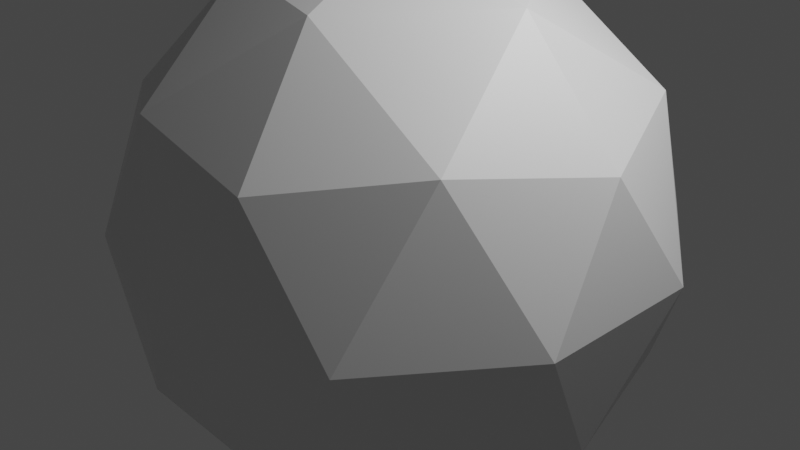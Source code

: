 # Source: mesh.blend  (saved by Blender 3.3.6; exported with 4.5.12 LTS)
import bpy
from mathutils import Matrix  # noqa: F401  (used for matrix-valued properties, if any)

bpy.ops.wm.read_factory_settings(use_empty=True)
scene = bpy.context.scene
scene.name = 'Scene'

# ---- collections
col_collection = bpy.data.collections.new('Collection'); scene.collection.children.link(col_collection)

# ---- materials (node trees are filled in below, after node groups)
mat_material_001 = bpy.data.materials.new('Material.001')
mat_material_001.use_transparent_shadow = False

# ---- material node trees
mat_material_001.use_nodes = True; mat_material_001.node_tree.nodes.clear()
_N = mat_material_001.node_tree.nodes; _L = mat_material_001.node_tree.links
n0 = _N.new('ShaderNodeBsdfPrincipled'); n0.name = 'Principled BSDF'; n0.location = (10, 300)
n0.distribution = 'GGX'
n0.subsurface_method = 'RANDOM_WALK_SKIN'
n0.inputs[3].default_value = 1.45
n0.inputs[27].default_value = (0.0, 0.0, 0.0, 1.0)
n0.inputs[28].default_value = 1.0
n1 = _N.new('ShaderNodeOutputMaterial'); n1.name = 'Material Output'; n1.location = (300, 300)
_L.new(n0.outputs[0], n1.inputs[0])
n1.is_active_output = True

# ---- world
world_world = bpy.data.worlds.new('World'); scene.world = world_world
world_world.use_nodes = True; world_world.node_tree.nodes.clear()
_N = world_world.node_tree.nodes; _L = world_world.node_tree.links
n0 = _N.new('ShaderNodeOutputWorld'); n0.name = 'World Output'; n0.location = (300, 300)
n1 = _N.new('ShaderNodeBackground'); n1.name = 'Background'; n1.location = (10, 300)
n1.inputs[0].default_value = (0.05088, 0.05088, 0.05088, 1.0)
_L.new(n1.outputs[0], n0.inputs[0])
n0.is_active_output = True
world_world.color = (0.05088, 0.05088, 0.05088)
world_world.use_sun_shadow = False
world_world.sun_shadow_jitter_overblur = 0.0

# ---- cameras
cam_camera = bpy.data.cameras.new('Camera')
cam_camera.clip_end = 100.0
cam_camera.ortho_scale = 7.314

# ---- lights
light_light = bpy.data.lights.new('Light', 'POINT')
light_light.transmission_factor = 0.0
light_light.energy = 1000.0
light_light.shadow_soft_size = 0.1
light_light.shadow_maximum_resolution = 0.006
light_light.use_absolute_resolution = True

# ---- meshes
me_icosphere = bpy.data.meshes.new('Icosphere')
me_icosphere.from_pydata([(0.0, 0.0, -1.0), (0.7236, -0.5257, -0.4472), (-0.2764, -0.8506, -0.4472), (-0.8944, 0.0, -0.4472), (-0.2764, 0.8506, -0.4472), (0.7236, 0.5257, -0.4472), (0.2764, -0.8506, 0.4472), (-0.7236, -0.5257, 0.4472), (-0.7236, 0.5257, 0.4472), (0.2764, 0.8506, 0.4472), (0.8944, 0.0, 0.4472), (0.0, 0.0, 1.0), (-0.1625, -0.5, -0.8507), (0.4253, -0.309, -0.8507), (0.2629, -0.809, -0.5257), (0.8506, 0.0, -0.5257), (0.4253, 0.309, -0.8507), (-0.5257, 0.0, -0.8507), (-0.6882, -0.5, -0.5257), (-0.1625, 0.5, -0.8507), (-0.6882, 0.5, -0.5257), (0.2629, 0.809, -0.5257), (0.9511, -0.309, 0.0), (0.9511, 0.309, 0.0), (0.0, -1.0, 0.0), (0.5878, -0.809, 0.0), (-0.9511, -0.309, 0.0), (-0.5878, -0.809, 0.0), (-0.5878, 0.809, 0.0), (-0.9511, 0.309, 0.0), (0.5878, 0.809, 0.0), (0.0, 1.0, 0.0), (0.6882, -0.5, 0.5257), (-0.2629, -0.809, 0.5257), (-0.8506, 0.0, 0.5257), (-0.2629, 0.809, 0.5257), (0.6882, 0.5, 0.5257), (0.1625, -0.5, 0.8507), (0.5257, 0.0, 0.8507), (-0.4253, -0.309, 0.8507), (-0.4253, 0.309, 0.8507), (0.1625, 0.5, 0.8507)], [], [(0, 13, 12), (1, 13, 15), (0, 12, 17), (0, 17, 19), (0, 19, 16), (1, 15, 22), (2, 14, 24), (3, 18, 26), (4, 20, 28), (5, 21, 30), (1, 22, 25), (2, 24, 27), (3, 26, 29), (4, 28, 31), (5, 30, 23), (6, 32, 37), (7, 33, 39), (8, 34, 40), (9, 35, 41), (10, 36, 38), (38, 41, 11), (38, 36, 41), (36, 9, 41), (41, 40, 11), (41, 35, 40), (35, 8, 40), (40, 39, 11), (40, 34, 39), (34, 7, 39), (39, 37, 11), (39, 33, 37), (33, 6, 37), (37, 38, 11), (37, 32, 38), (32, 10, 38), (23, 36, 10), (23, 30, 36), (30, 9, 36), (31, 35, 9), (31, 28, 35), (28, 8, 35), (29, 34, 8), (29, 26, 34), (26, 7, 34), (27, 33, 7), (27, 24, 33), (24, 6, 33), (25, 32, 6), (25, 22, 32), (22, 10, 32), (30, 31, 9), (30, 21, 31), (21, 4, 31), (28, 29, 8), (28, 20, 29), (20, 3, 29), (26, 27, 7), (26, 18, 27), (18, 2, 27), (24, 25, 6), (24, 14, 25), (14, 1, 25), (22, 23, 10), (22, 15, 23), (15, 5, 23), (16, 21, 5), (16, 19, 21), (19, 4, 21), (19, 20, 4), (19, 17, 20), (17, 3, 20), (17, 18, 3), (17, 12, 18), (12, 2, 18), (15, 16, 5), (15, 13, 16), (13, 0, 16), (12, 14, 2), (12, 13, 14), (13, 1, 14)])
_uv = me_icosphere.uv_layers.new(name='UVMap')
_uv.uv.foreach_set('vector', [0.1818, 0.0, 0.2273, 0.07873, 0.1364, 0.07873, 0.2727, 0.1575, 0.3182, 0.07873, 0.3636, 0.1575, 0.9091, 0.0, 0.9545, 0.07873, 0.8636, 0.07873, 0.7273, 0.0, 0.7727, 0.07873, 0.6818, 0.07873, 0.5455, 0.0, 0.5909, 0.07873, 0.5, 0.07873, 0.2727, 0.1575, 0.3636, 0.1575, 0.3182, 0.2362, 0.09091, 0.1575, 0.1818, 0.1575, 0.1364, 0.2362, 0.8182, 0.1575, 0.9091, 0.1575, 0.8636, 0.2362, 0.6364, 0.1575, 0.7273, 0.1575, 0.6818, 0.2362, 0.4545, 0.1575, 0.5455, 0.1575, 0.5, 0.2362, 0.2727, 0.1575, 0.3182, 0.2362, 0.2273, 0.2362, 0.09091, 0.1575, 0.1364, 0.2362, 0.04546, 0.2362, 0.8182, 0.1575, 0.8636, 0.2362, 0.7727, 0.2362, 0.6364, 0.1575, 0.6818, 0.2362, 0.5909, 0.2362, 0.4545, 0.1575, 0.5, 0.2362, 0.4091, 0.2362, 0.1818, 0.3149, 0.2727, 0.3149, 0.2273, 0.3937, 0.0, 0.3149, 0.09091, 0.3149, 0.04546, 0.3937, 0.7273, 0.3149, 0.8182, 0.3149, 0.7727, 0.3937, 0.5455, 0.3149, 0.6364, 0.3149, 0.5909, 0.3937, 0.3636, 0.3149, 0.4545, 0.3149, 0.4091, 0.3937, 0.4091, 0.3937, 0.5, 0.3937, 0.4545, 0.4724, 0.4091, 0.3937, 0.4545, 0.3149, 0.5, 0.3937, 0.4545, 0.3149, 0.5455, 0.3149, 0.5, 0.3937, 0.5909, 0.3937, 0.6818, 0.3937, 0.6364, 0.4724, 0.5909, 0.3937, 0.6364, 0.3149, 0.6818, 0.3937, 0.6364, 0.3149, 0.7273, 0.3149, 0.6818, 0.3937, 0.7727, 0.3937, 0.8636, 0.3937, 0.8182, 0.4724, 0.7727, 0.3937, 0.8182, 0.3149, 0.8636, 0.3937, 0.8182, 0.3149, 0.9091, 0.3149, 0.8636, 0.3937, 0.04546, 0.3937, 0.1364, 0.3937, 0.09091, 0.4724, 0.04546, 0.3937, 0.09091, 0.3149, 0.1364, 0.3937, 0.09091, 0.3149, 0.1818, 0.3149, 0.1364, 0.3937, 0.2273, 0.3937, 0.3182, 0.3937, 0.2727, 0.4724, 0.2273, 0.3937, 0.2727, 0.3149, 0.3182, 0.3937, 0.2727, 0.3149, 0.3636, 0.3149, 0.3182, 0.3937, 0.4091, 0.2362, 0.4545, 0.3149, 0.3636, 0.3149, 0.4091, 0.2362, 0.5, 0.2362, 0.4545, 0.3149, 0.5, 0.2362, 0.5455, 0.3149, 0.4545, 0.3149, 0.5909, 0.2362, 0.6364, 0.3149, 0.5455, 0.3149, 0.5909, 0.2362, 0.6818, 0.2362, 0.6364, 0.3149, 0.6818, 0.2362, 0.7273, 0.3149, 0.6364, 0.3149, 0.7727, 0.2362, 0.8182, 0.3149, 0.7273, 0.3149, 0.7727, 0.2362, 0.8636, 0.2362, 0.8182, 0.3149, 0.8636, 0.2362, 0.9091, 0.3149, 0.8182, 0.3149, 0.04546, 0.2362, 0.09091, 0.3149, 0.0, 0.3149, 0.04546, 0.2362, 0.1364, 0.2362, 0.09091, 0.3149, 0.1364, 0.2362, 0.1818, 0.3149, 0.09091, 0.3149, 0.2273, 0.2362, 0.2727, 0.3149, 0.1818, 0.3149, 0.2273, 0.2362, 0.3182, 0.2362, 0.2727, 0.3149, 0.3182, 0.2362, 0.3636, 0.3149, 0.2727, 0.3149, 0.5, 0.2362, 0.5909, 0.2362, 0.5455, 0.3149, 0.5, 0.2362, 0.5455, 0.1575, 0.5909, 0.2362, 0.5455, 0.1575, 0.6364, 0.1575, 0.5909, 0.2362, 0.6818, 0.2362, 0.7727, 0.2362, 0.7273, 0.3149, 0.6818, 0.2362, 0.7273, 0.1575, 0.7727, 0.2362, 0.7273, 0.1575, 0.8182, 0.1575, 0.7727, 0.2362, 0.8636, 0.2362, 0.9545, 0.2362, 0.9091, 0.3149, 0.8636, 0.2362, 0.9091, 0.1575, 0.9545, 0.2362, 0.9091, 0.1575, 1.0, 0.1575, 0.9545, 0.2362, 0.1364, 0.2362, 0.2273, 0.2362, 0.1818, 0.3149, 0.1364, 0.2362, 0.1818, 0.1575, 0.2273, 0.2362, 0.1818, 0.1575, 0.2727, 0.1575, 0.2273, 0.2362, 0.3182, 0.2362, 0.4091, 0.2362, 0.3636, 0.3149, 0.3182, 0.2362, 0.3636, 0.1575, 0.4091, 0.2362, 0.3636, 0.1575, 0.4545, 0.1575, 0.4091, 0.2362, 0.5, 0.07873, 0.5455, 0.1575, 0.4545, 0.1575, 0.5, 0.07873, 0.5909, 0.07873, 0.5455, 0.1575, 0.5909, 0.07873, 0.6364, 0.1575, 0.5455, 0.1575, 0.6818, 0.07873, 0.7273, 0.1575, 0.6364, 0.1575, 0.6818, 0.07873, 0.7727, 0.07873, 0.7273, 0.1575, 0.7727, 0.07873, 0.8182, 0.1575, 0.7273, 0.1575, 0.8636, 0.07873, 0.9091, 0.1575, 0.8182, 0.1575, 0.8636, 0.07873, 0.9545, 0.07873, 0.9091, 0.1575, 0.9545, 0.07873, 1.0, 0.1575, 0.9091, 0.1575, 0.3636, 0.1575, 0.4091, 0.07873, 0.4545, 0.1575, 0.3636, 0.1575, 0.3182, 0.07873, 0.4091, 0.07873, 0.3182, 0.07873, 0.3636, 0.0, 0.4091, 0.07873, 0.1364, 0.07873, 0.1818, 0.1575, 0.09091, 0.1575, 0.1364, 0.07873, 0.2273, 0.07873, 0.1818, 0.1575, 0.2273, 0.07873, 0.2727, 0.1575, 0.1818, 0.1575])
me_icosphere.materials.append(mat_material_001)
me_icosphere.update()

# ---- objects
ob_light = bpy.data.objects.new('Light', light_light)
ob_camera = bpy.data.objects.new('Camera', cam_camera)
ob_icosphere = bpy.data.objects.new('Icosphere', me_icosphere)

# ---- transforms, parenting, visibility, modifiers, constraints
ob_light.location = (4.076, 1.005, 5.904)
ob_light.rotation_euler = (0.6503, 0.05522, 1.866)
ob_light.lock_rotations_4d = False
ob_light.empty_display_type = 'ARROWS'
ob_light.color = (0.0, 0.0, 0.0, 0.0)
ob_light.lineart.crease_threshold = 0.0
ob_camera.location = (7.359, -6.926, 4.958)
ob_camera.rotation_euler = (1.109, 0.0, 0.8149)
ob_camera.lock_rotations_4d = False
ob_camera.empty_display_type = 'ARROWS'
ob_camera.color = (0.0, 0.0, 0.0, 0.0)
ob_camera.display_type = 'WIRE'
ob_camera.lineart.crease_threshold = 0.0
ob_icosphere.location = (0.0, 0.0, 0.0)
ob_icosphere.scale = (2.918, 2.918, 2.918)

# ---- collection membership
col_collection.objects.link(ob_light)
col_collection.objects.link(ob_camera)
col_collection.objects.link(ob_icosphere)

# ---- scene / render settings (as saved in the file)
scene.camera = ob_camera
scene.frame_start = 1; scene.frame_end = 250; scene.frame_set(1)
scene.render.engine = 'BLENDER_EEVEE_NEXT'
scene.cycles.sampling_pattern = 'TABULATED_SOBOL'
scene.cycles.use_light_tree = False
scene.view_settings.view_transform = 'Filmic'
bpy.context.view_layer.update()
